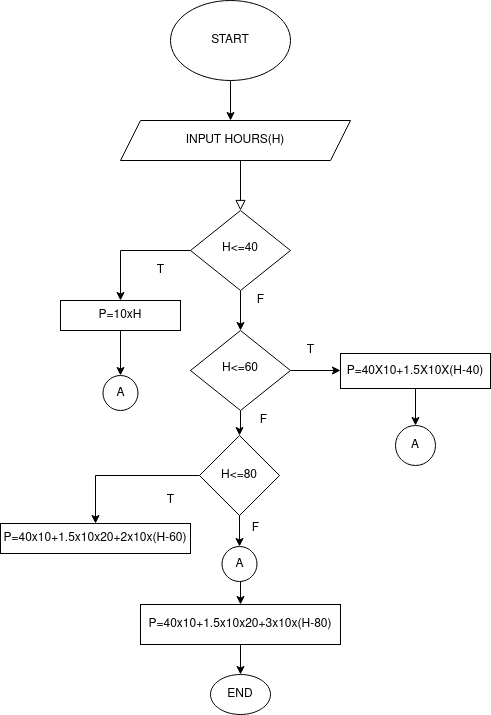

The diagram above was exported from draw.io. Its source (the exported page's mxGraphModel, read from the mxfile embedded in the PNG):
<mxGraphModel dx="1406" dy="1541" grid="1" gridSize="10" guides="1" tooltips="1" connect="1" arrows="1" fold="1" page="1" pageScale="1" pageWidth="827" pageHeight="1169" math="0" shadow="0">
  <root>
    <mxCell id="WIyWlLk6GJQsqaUBKTNV-0" />
    <mxCell id="WIyWlLk6GJQsqaUBKTNV-1" parent="WIyWlLk6GJQsqaUBKTNV-0" />
    <mxCell id="WIyWlLk6GJQsqaUBKTNV-2" value="" style="rounded=0;html=1;jettySize=auto;orthogonalLoop=1;fontSize=11;endArrow=block;endFill=0;endSize=8;strokeWidth=1;shadow=0;labelBackgroundColor=none;edgeStyle=orthogonalEdgeStyle;" parent="WIyWlLk6GJQsqaUBKTNV-1" target="WIyWlLk6GJQsqaUBKTNV-6" edge="1">
      <mxGeometry relative="1" as="geometry">
        <mxPoint x="220" y="120" as="sourcePoint" />
      </mxGeometry>
    </mxCell>
    <mxCell id="qKOmox7Xk-Rz1nK40x1V-4" style="edgeStyle=orthogonalEdgeStyle;rounded=0;orthogonalLoop=1;jettySize=auto;html=1;entryX=0.5;entryY=0;entryDx=0;entryDy=0;" edge="1" parent="WIyWlLk6GJQsqaUBKTNV-1" source="WIyWlLk6GJQsqaUBKTNV-6">
      <mxGeometry relative="1" as="geometry">
        <mxPoint x="100" y="260" as="targetPoint" />
      </mxGeometry>
    </mxCell>
    <mxCell id="qKOmox7Xk-Rz1nK40x1V-6" value="" style="edgeStyle=orthogonalEdgeStyle;rounded=0;orthogonalLoop=1;jettySize=auto;html=1;" edge="1" parent="WIyWlLk6GJQsqaUBKTNV-1" source="WIyWlLk6GJQsqaUBKTNV-6" target="WIyWlLk6GJQsqaUBKTNV-10">
      <mxGeometry relative="1" as="geometry" />
    </mxCell>
    <mxCell id="WIyWlLk6GJQsqaUBKTNV-6" value="H&amp;lt;=40" style="rhombus;whiteSpace=wrap;html=1;shadow=0;fontFamily=Helvetica;fontSize=12;align=center;strokeWidth=1;spacing=6;spacingTop=-4;" parent="WIyWlLk6GJQsqaUBKTNV-1" vertex="1">
      <mxGeometry x="170" y="170" width="100" height="80" as="geometry" />
    </mxCell>
    <mxCell id="qKOmox7Xk-Rz1nK40x1V-8" value="" style="edgeStyle=orthogonalEdgeStyle;rounded=0;orthogonalLoop=1;jettySize=auto;html=1;" edge="1" parent="WIyWlLk6GJQsqaUBKTNV-1" source="WIyWlLk6GJQsqaUBKTNV-10">
      <mxGeometry relative="1" as="geometry">
        <mxPoint x="320" y="330" as="targetPoint" />
      </mxGeometry>
    </mxCell>
    <mxCell id="qKOmox7Xk-Rz1nK40x1V-25" value="" style="edgeStyle=orthogonalEdgeStyle;rounded=0;orthogonalLoop=1;jettySize=auto;html=1;" edge="1" parent="WIyWlLk6GJQsqaUBKTNV-1" source="WIyWlLk6GJQsqaUBKTNV-10" target="qKOmox7Xk-Rz1nK40x1V-24">
      <mxGeometry relative="1" as="geometry" />
    </mxCell>
    <mxCell id="WIyWlLk6GJQsqaUBKTNV-10" value="H&amp;lt;=60" style="rhombus;whiteSpace=wrap;html=1;shadow=0;fontFamily=Helvetica;fontSize=12;align=center;strokeWidth=1;spacing=6;spacingTop=-4;" parent="WIyWlLk6GJQsqaUBKTNV-1" vertex="1">
      <mxGeometry x="170" y="290" width="100" height="80" as="geometry" />
    </mxCell>
    <mxCell id="qKOmox7Xk-Rz1nK40x1V-2" style="edgeStyle=orthogonalEdgeStyle;rounded=0;orthogonalLoop=1;jettySize=auto;html=1;entryX=0.417;entryY=0;entryDx=0;entryDy=0;entryPerimeter=0;" edge="1" parent="WIyWlLk6GJQsqaUBKTNV-1" source="qKOmox7Xk-Rz1nK40x1V-0">
      <mxGeometry relative="1" as="geometry">
        <mxPoint x="210.03999999999996" y="80" as="targetPoint" />
      </mxGeometry>
    </mxCell>
    <mxCell id="qKOmox7Xk-Rz1nK40x1V-0" value="START" style="ellipse;whiteSpace=wrap;html=1;" vertex="1" parent="WIyWlLk6GJQsqaUBKTNV-1">
      <mxGeometry x="150" y="-40" width="120" height="80" as="geometry" />
    </mxCell>
    <mxCell id="qKOmox7Xk-Rz1nK40x1V-3" value="INPUT HOURS(H)" style="shape=parallelogram;perimeter=parallelogramPerimeter;whiteSpace=wrap;html=1;fixedSize=1;" vertex="1" parent="WIyWlLk6GJQsqaUBKTNV-1">
      <mxGeometry x="100" y="80" width="230" height="40" as="geometry" />
    </mxCell>
    <mxCell id="qKOmox7Xk-Rz1nK40x1V-5" value="T" style="text;html=1;align=center;verticalAlign=middle;resizable=0;points=[];autosize=1;strokeColor=none;fillColor=none;" vertex="1" parent="WIyWlLk6GJQsqaUBKTNV-1">
      <mxGeometry x="125" y="215" width="30" height="30" as="geometry" />
    </mxCell>
    <mxCell id="qKOmox7Xk-Rz1nK40x1V-7" value="F" style="text;html=1;align=center;verticalAlign=middle;resizable=0;points=[];autosize=1;strokeColor=none;fillColor=none;" vertex="1" parent="WIyWlLk6GJQsqaUBKTNV-1">
      <mxGeometry x="225" y="245" width="30" height="30" as="geometry" />
    </mxCell>
    <mxCell id="qKOmox7Xk-Rz1nK40x1V-9" value="T" style="text;html=1;align=center;verticalAlign=middle;resizable=0;points=[];autosize=1;strokeColor=none;fillColor=none;" vertex="1" parent="WIyWlLk6GJQsqaUBKTNV-1">
      <mxGeometry x="275" y="295" width="30" height="30" as="geometry" />
    </mxCell>
    <mxCell id="qKOmox7Xk-Rz1nK40x1V-11" value="F" style="text;html=1;align=center;verticalAlign=middle;resizable=0;points=[];autosize=1;strokeColor=none;fillColor=none;" vertex="1" parent="WIyWlLk6GJQsqaUBKTNV-1">
      <mxGeometry x="228" y="365" width="30" height="30" as="geometry" />
    </mxCell>
    <mxCell id="qKOmox7Xk-Rz1nK40x1V-16" value="" style="edgeStyle=orthogonalEdgeStyle;rounded=0;orthogonalLoop=1;jettySize=auto;html=1;" edge="1" parent="WIyWlLk6GJQsqaUBKTNV-1" source="qKOmox7Xk-Rz1nK40x1V-12" target="qKOmox7Xk-Rz1nK40x1V-15">
      <mxGeometry relative="1" as="geometry" />
    </mxCell>
    <mxCell id="qKOmox7Xk-Rz1nK40x1V-12" value="P=40X10+1.5X10X(H-40)" style="rounded=0;whiteSpace=wrap;html=1;" vertex="1" parent="WIyWlLk6GJQsqaUBKTNV-1">
      <mxGeometry x="320" y="313" width="150" height="35" as="geometry" />
    </mxCell>
    <mxCell id="qKOmox7Xk-Rz1nK40x1V-23" value="" style="edgeStyle=orthogonalEdgeStyle;rounded=0;orthogonalLoop=1;jettySize=auto;html=1;" edge="1" parent="WIyWlLk6GJQsqaUBKTNV-1" source="qKOmox7Xk-Rz1nK40x1V-13" target="qKOmox7Xk-Rz1nK40x1V-22">
      <mxGeometry relative="1" as="geometry" />
    </mxCell>
    <mxCell id="qKOmox7Xk-Rz1nK40x1V-13" value="P=10xH" style="rounded=0;whiteSpace=wrap;html=1;" vertex="1" parent="WIyWlLk6GJQsqaUBKTNV-1">
      <mxGeometry x="40" y="260" width="120" height="30" as="geometry" />
    </mxCell>
    <mxCell id="qKOmox7Xk-Rz1nK40x1V-21" value="" style="edgeStyle=orthogonalEdgeStyle;rounded=0;orthogonalLoop=1;jettySize=auto;html=1;" edge="1" parent="WIyWlLk6GJQsqaUBKTNV-1" source="qKOmox7Xk-Rz1nK40x1V-14" target="qKOmox7Xk-Rz1nK40x1V-20">
      <mxGeometry relative="1" as="geometry" />
    </mxCell>
    <mxCell id="qKOmox7Xk-Rz1nK40x1V-14" value="P=40x10+1.5x10x20+3x10x(H-80)" style="rounded=0;whiteSpace=wrap;html=1;" vertex="1" parent="WIyWlLk6GJQsqaUBKTNV-1">
      <mxGeometry x="120" y="564" width="200" height="40" as="geometry" />
    </mxCell>
    <mxCell id="qKOmox7Xk-Rz1nK40x1V-15" value="A" style="ellipse;whiteSpace=wrap;html=1;aspect=fixed;" vertex="1" parent="WIyWlLk6GJQsqaUBKTNV-1">
      <mxGeometry x="375" y="385" width="40" height="40" as="geometry" />
    </mxCell>
    <mxCell id="qKOmox7Xk-Rz1nK40x1V-19" value="" style="edgeStyle=orthogonalEdgeStyle;rounded=0;orthogonalLoop=1;jettySize=auto;html=1;" edge="1" parent="WIyWlLk6GJQsqaUBKTNV-1" target="qKOmox7Xk-Rz1nK40x1V-14">
      <mxGeometry relative="1" as="geometry">
        <mxPoint x="220" y="539" as="sourcePoint" />
      </mxGeometry>
    </mxCell>
    <mxCell id="qKOmox7Xk-Rz1nK40x1V-17" value="A" style="ellipse;whiteSpace=wrap;html=1;aspect=fixed;" vertex="1" parent="WIyWlLk6GJQsqaUBKTNV-1">
      <mxGeometry x="201.5" y="506" width="35" height="35" as="geometry" />
    </mxCell>
    <mxCell id="qKOmox7Xk-Rz1nK40x1V-20" value="END" style="ellipse;whiteSpace=wrap;html=1;" vertex="1" parent="WIyWlLk6GJQsqaUBKTNV-1">
      <mxGeometry x="190" y="634" width="60" height="40" as="geometry" />
    </mxCell>
    <mxCell id="qKOmox7Xk-Rz1nK40x1V-22" value="A" style="ellipse;whiteSpace=wrap;html=1;aspect=fixed;" vertex="1" parent="WIyWlLk6GJQsqaUBKTNV-1">
      <mxGeometry x="82.5" y="335" width="35" height="35" as="geometry" />
    </mxCell>
    <mxCell id="qKOmox7Xk-Rz1nK40x1V-26" value="" style="edgeStyle=orthogonalEdgeStyle;rounded=0;orthogonalLoop=1;jettySize=auto;html=1;" edge="1" parent="WIyWlLk6GJQsqaUBKTNV-1" source="qKOmox7Xk-Rz1nK40x1V-24" target="qKOmox7Xk-Rz1nK40x1V-17">
      <mxGeometry relative="1" as="geometry" />
    </mxCell>
    <mxCell id="qKOmox7Xk-Rz1nK40x1V-28" value="" style="edgeStyle=orthogonalEdgeStyle;rounded=0;orthogonalLoop=1;jettySize=auto;html=1;" edge="1" parent="WIyWlLk6GJQsqaUBKTNV-1" source="qKOmox7Xk-Rz1nK40x1V-24" target="qKOmox7Xk-Rz1nK40x1V-27">
      <mxGeometry relative="1" as="geometry" />
    </mxCell>
    <mxCell id="qKOmox7Xk-Rz1nK40x1V-24" value="H&amp;lt;=80" style="rhombus;whiteSpace=wrap;html=1;" vertex="1" parent="WIyWlLk6GJQsqaUBKTNV-1">
      <mxGeometry x="179" y="395" width="80" height="80" as="geometry" />
    </mxCell>
    <mxCell id="qKOmox7Xk-Rz1nK40x1V-27" value="P=40x10+1.5x10x20+2x10x(H-60)" style="rounded=0;whiteSpace=wrap;html=1;" vertex="1" parent="WIyWlLk6GJQsqaUBKTNV-1">
      <mxGeometry x="-20" y="483" width="190" height="30" as="geometry" />
    </mxCell>
    <mxCell id="qKOmox7Xk-Rz1nK40x1V-29" value="T" style="text;html=1;align=center;verticalAlign=middle;resizable=0;points=[];autosize=1;strokeColor=none;fillColor=none;" vertex="1" parent="WIyWlLk6GJQsqaUBKTNV-1">
      <mxGeometry x="135" y="445" width="30" height="30" as="geometry" />
    </mxCell>
    <mxCell id="qKOmox7Xk-Rz1nK40x1V-30" value="F" style="text;html=1;align=center;verticalAlign=middle;resizable=0;points=[];autosize=1;strokeColor=none;fillColor=none;" vertex="1" parent="WIyWlLk6GJQsqaUBKTNV-1">
      <mxGeometry x="220" y="473" width="30" height="30" as="geometry" />
    </mxCell>
  </root>
</mxGraphModel>